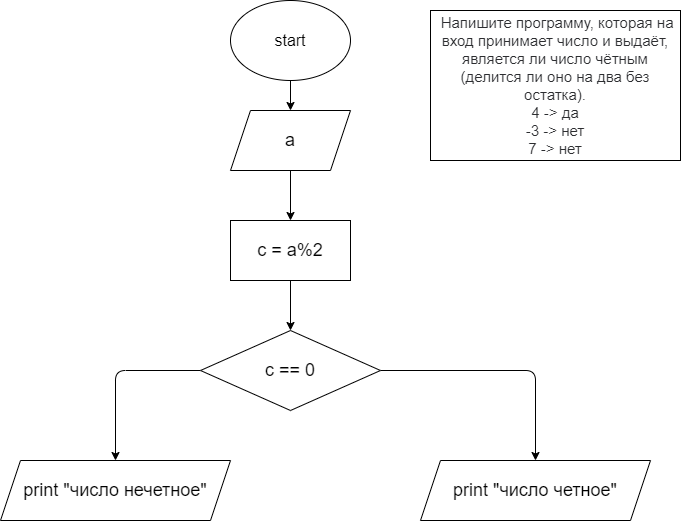

The diagram above was exported from draw.io. Its source (the exported page's mxGraphModel, read from the mxfile embedded in the PNG):
<mxGraphModel dx="1032" dy="574" grid="1" gridSize="10" guides="1" tooltips="1" connect="1" arrows="1" fold="1" page="1" pageScale="1" pageWidth="827" pageHeight="1169" math="0" shadow="0">
  <root>
    <mxCell id="0" />
    <mxCell id="1" parent="0" />
    <mxCell id="2" value="" style="edgeStyle=none;html=1;fontSize=18;" edge="1" parent="1" source="3" target="5">
      <mxGeometry relative="1" as="geometry" />
    </mxCell>
    <mxCell id="3" value="&lt;font size=&quot;3&quot;&gt;start&lt;/font&gt;" style="ellipse;whiteSpace=wrap;html=1;" vertex="1" parent="1">
      <mxGeometry x="300" y="20" width="120" height="80" as="geometry" />
    </mxCell>
    <mxCell id="4" value="" style="edgeStyle=none;html=1;fontSize=18;" edge="1" parent="1" source="5" target="7">
      <mxGeometry relative="1" as="geometry" />
    </mxCell>
    <mxCell id="5" value="a" style="shape=parallelogram;perimeter=parallelogramPerimeter;whiteSpace=wrap;html=1;fixedSize=1;fontSize=18;" vertex="1" parent="1">
      <mxGeometry x="300" y="130" width="120" height="60" as="geometry" />
    </mxCell>
    <mxCell id="6" value="" style="edgeStyle=none;html=1;fontSize=18;" edge="1" parent="1" source="7" target="10">
      <mxGeometry relative="1" as="geometry" />
    </mxCell>
    <mxCell id="7" value="c = a%2" style="rounded=0;whiteSpace=wrap;html=1;fontSize=18;" vertex="1" parent="1">
      <mxGeometry x="300" y="240" width="120" height="60" as="geometry" />
    </mxCell>
    <mxCell id="8" style="edgeStyle=none;html=1;entryX=0.5;entryY=0;entryDx=0;entryDy=0;fontSize=18;" edge="1" parent="1" source="10" target="11">
      <mxGeometry relative="1" as="geometry">
        <Array as="points">
          <mxPoint x="605" y="390" />
        </Array>
      </mxGeometry>
    </mxCell>
    <mxCell id="9" style="edgeStyle=none;html=1;entryX=0.5;entryY=0;entryDx=0;entryDy=0;fontSize=18;" edge="1" parent="1" source="10" target="12">
      <mxGeometry relative="1" as="geometry">
        <Array as="points">
          <mxPoint x="185" y="390" />
        </Array>
      </mxGeometry>
    </mxCell>
    <mxCell id="10" value="c == 0" style="rhombus;whiteSpace=wrap;html=1;fontSize=18;" vertex="1" parent="1">
      <mxGeometry x="270" y="350" width="180" height="80" as="geometry" />
    </mxCell>
    <mxCell id="11" value="print &quot;число четное&quot;" style="shape=parallelogram;perimeter=parallelogramPerimeter;whiteSpace=wrap;html=1;fixedSize=1;fontSize=18;" vertex="1" parent="1">
      <mxGeometry x="490" y="480" width="230" height="60" as="geometry" />
    </mxCell>
    <mxCell id="12" value="&lt;span&gt;print &quot;число нечетное&quot;&lt;/span&gt;" style="shape=parallelogram;perimeter=parallelogramPerimeter;whiteSpace=wrap;html=1;fixedSize=1;fontSize=18;" vertex="1" parent="1">
      <mxGeometry x="70" y="480" width="230" height="60" as="geometry" />
    </mxCell>
    <mxCell id="13" value="&lt;p style=&quot;box-sizing: border-box ; margin: 0px ; color: rgb(44 , 45 , 48) ; font-family: &amp;#34;roboto&amp;#34; , &amp;#34;san francisco&amp;#34; , &amp;#34;helvetica neue&amp;#34; , &amp;#34;helvetica&amp;#34; , &amp;#34;arial&amp;#34; ; font-size: 15px ; background-color: rgb(255 , 255 , 255)&quot;&gt;&amp;nbsp;Напишите программу, которая на вход принимает число и выдаёт, является ли число чётным (делится ли оно на два без остатка).&lt;/p&gt;&lt;p style=&quot;box-sizing: border-box ; margin: 0px ; color: rgb(44 , 45 , 48) ; font-family: &amp;#34;roboto&amp;#34; , &amp;#34;san francisco&amp;#34; , &amp;#34;helvetica neue&amp;#34; , &amp;#34;helvetica&amp;#34; , &amp;#34;arial&amp;#34; ; font-size: 15px ; background-color: rgb(255 , 255 , 255)&quot;&gt;4 -&amp;gt; да&lt;br style=&quot;box-sizing: border-box&quot;&gt;-3 -&amp;gt; нет&lt;br style=&quot;box-sizing: border-box&quot;&gt;7 -&amp;gt; нет&lt;/p&gt;" style="rounded=0;whiteSpace=wrap;html=1;fontSize=18;" vertex="1" parent="1">
      <mxGeometry x="500" y="30" width="250" height="150" as="geometry" />
    </mxCell>
  </root>
</mxGraphModel>